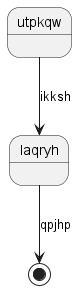

The diagram above was rendered by PlantUML. Its source (embedded in the PNG):
@startuml
state utpkqw
utpkqw --> laqryh : ikksh
laqryh --> [*] : qpjhp
@enduml